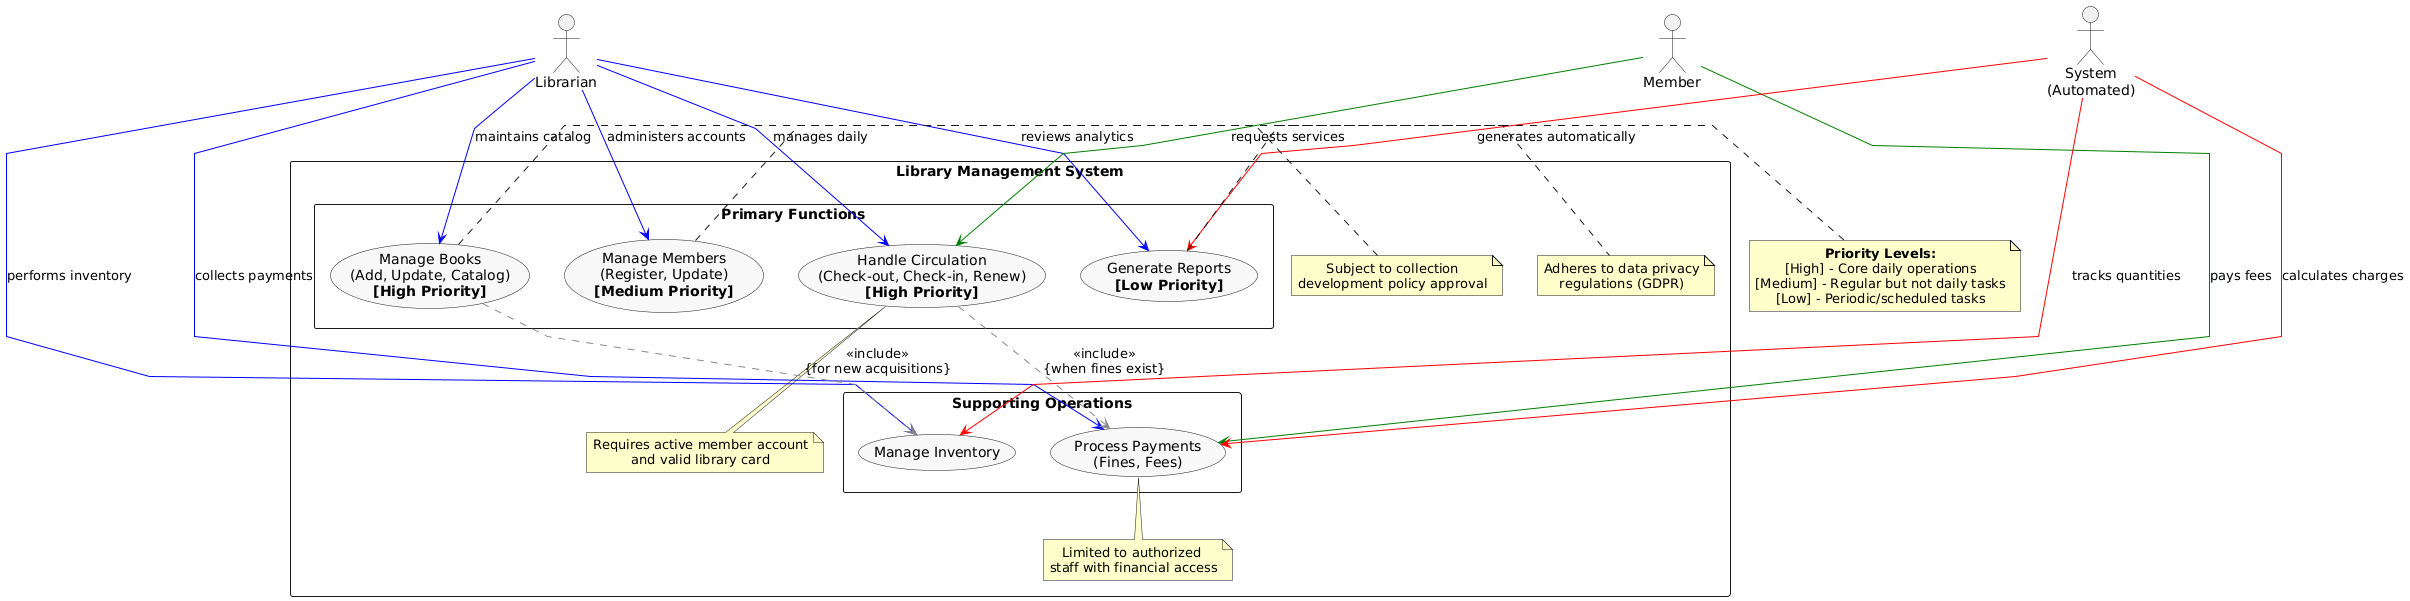

The diagram above was rendered by PlantUML. Its source (embedded in the PNG):
@startuml
skinparam packageStyle rectangle
skinparam linetype polyline
skinparam defaultTextAlignment center
skinparam usecaseBackgroundColor #F8F8F8
skinparam noteBackgroundColor #FFFFCC

' Actors
actor "Librarian" as Librarian
actor "Member" as Member
actor "System\n(Automated)" as System

' Main system boundary
rectangle "Library Management System" {
    ' Primary use cases (with priority indicators)
    rectangle "Primary Functions" {
        usecase "Handle Circulation\n(Check-out, Check-in, Renew)\n<b>[High Priority]</b>" as HC
        usecase "Manage Books\n(Add, Update, Catalog)\n<b>[High Priority]</b>" as MB
        usecase "Manage Members\n(Register, Update)\n<b>[Medium Priority]</b>" as MM
        usecase "Generate Reports\n<b>[Low Priority]</b>" as GR
    }
    
    ' Supporting functions
    rectangle "Supporting Operations" {
        usecase "Process Payments\n(Fines, Fees)" as PP
        usecase "Manage Inventory" as MI
    }
    
    ' Librarian relationships - blue arrows
    Librarian -[#0000FF]-> HC : manages daily
    Librarian -[#0000FF]-> MB : maintains catalog
    Librarian -[#0000FF]-> MM : administers accounts
    Librarian -[#0000FF]-> GR : reviews analytics
    Librarian -[#0000FF]-> PP : collects payments
    Librarian -[#0000FF]-> MI : performs inventory
    
    ' Member relationships - green arrows
    Member -[#008000]-> HC : requests services
    Member -[#008000]-> PP : pays fees
    
    ' System relationships - red arrows
    System -[#FF0000]-> PP : calculates charges
    System -[#FF0000]-> MI : tracks quantities
    System -[#FF0000]-> GR : generates automatically
    
    ' Include relationships - gray dashed arrows
    HC ..[#888888]> PP : <<include>>\n{when fines exist}
    MB ..[#888888]> MI : <<include>>\n{for new acquisitions}
    
    ' Notes with constraints and conditions
    note bottom of HC
      Requires active member account
      and valid library card
    end note
    
    note right of MB
      Subject to collection
      development policy approval
    end note
    
    note right of MM
      Adheres to data privacy
      regulations (GDPR)
    end note
    
    note bottom of PP
      Limited to authorized 
      staff with financial access
    end note
}

' Legend for priority levels
note right of GR
  **Priority Levels:**
  [High] - Core daily operations
  [Medium] - Regular but not daily tasks
  [Low] - Periodic/scheduled tasks
end note
@enduml